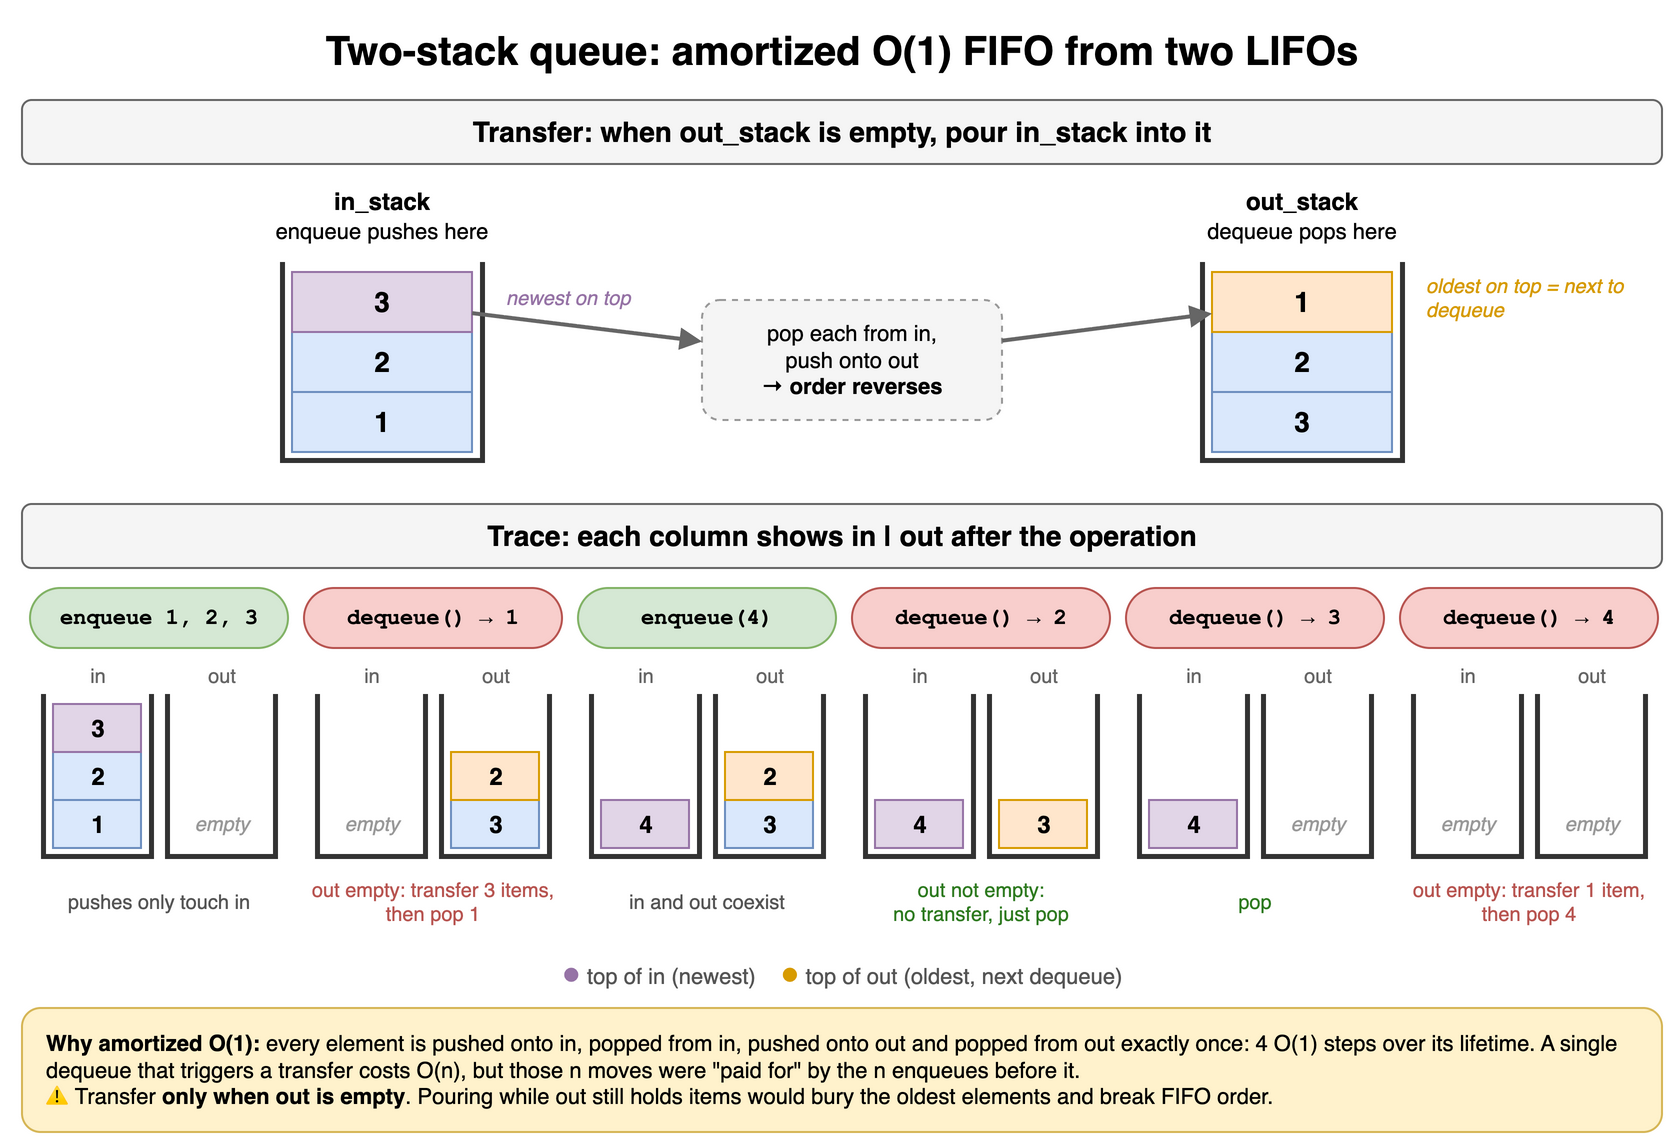

The diagram above was exported from draw.io. Its source (the exported page's mxGraphModel, read from the mxfile embedded in the PNG):
<mxGraphModel dx="900" dy="590" grid="1" gridSize="10" guides="1" tooltips="1" connect="1" arrows="1" fold="1" page="1" pageScale="1" pageWidth="900" pageHeight="590" math="0" shadow="0">
  <root>
    <mxCell id="0" />
    <mxCell id="1" parent="0" />
    <mxCell id="p8c1" value="Two-stack queue: amortized O(1) FIFO from two LIFOs" style="text;html=1;align=center;verticalAlign=middle;whiteSpace=wrap;fontSize=20;fontStyle=1;" vertex="1" parent="1">
      <mxGeometry x="40" y="10" width="820" height="30" as="geometry" />
    </mxCell>
    <mxCell id="p8c2" value="Transfer: when out_stack is empty, pour in_stack into it" style="rounded=1;whiteSpace=wrap;html=1;fillColor=#f5f5f5;strokeColor=#666666;fontStyle=1;fontSize=14;" vertex="1" parent="1">
      <mxGeometry x="40" y="50" width="820" height="32" as="geometry" />
    </mxCell>
    <mxCell id="p8c3" value="&lt;b&gt;in_stack&lt;/b&gt;&lt;br&gt;&lt;span style='font-size:11px'&gt;enqueue pushes here&lt;/span&gt;" style="text;html=1;align=center;verticalAlign=middle;whiteSpace=wrap;" vertex="1" parent="1">
      <mxGeometry x="150" y="90" width="140" height="36" as="geometry" />
    </mxCell>
    <mxCell id="p8c4" value="&lt;b&gt;out_stack&lt;/b&gt;&lt;br&gt;&lt;span style='font-size:11px'&gt;dequeue pops here&lt;/span&gt;" style="text;html=1;align=center;verticalAlign=middle;whiteSpace=wrap;" vertex="1" parent="1">
      <mxGeometry x="610" y="90" width="140" height="36" as="geometry" />
    </mxCell>
    <mxCell id="p8c5" value="" style="shape=partialRectangle;whiteSpace=wrap;html=1;top=0;fillColor=none;strokeWidth=2.5;strokeColor=#333333;" vertex="1" parent="1">
      <mxGeometry x="170" y="132" width="100" height="98" as="geometry" />
    </mxCell>
    <mxCell id="p8c6" value="1" style="rounded=0;whiteSpace=wrap;html=1;fontStyle=1;fontSize=14;fillColor=#dae8fc;strokeColor=#6c8ebf;" vertex="1" parent="1">
      <mxGeometry x="175" y="196" width="90" height="30" as="geometry" />
    </mxCell>
    <mxCell id="p8c7" value="2" style="rounded=0;whiteSpace=wrap;html=1;fontStyle=1;fontSize=14;fillColor=#dae8fc;strokeColor=#6c8ebf;" vertex="1" parent="1">
      <mxGeometry x="175" y="166" width="90" height="30" as="geometry" />
    </mxCell>
    <mxCell id="p8c8" value="3" style="rounded=0;whiteSpace=wrap;html=1;fontStyle=1;fontSize=14;fillColor=#e1d5e7;strokeColor=#9673a6;" vertex="1" parent="1">
      <mxGeometry x="175" y="136" width="90" height="30" as="geometry" />
    </mxCell>
    <mxCell id="p8c9" value="" style="shape=partialRectangle;whiteSpace=wrap;html=1;top=0;fillColor=none;strokeWidth=2.5;strokeColor=#333333;" vertex="1" parent="1">
      <mxGeometry x="630" y="132" width="100" height="98" as="geometry" />
    </mxCell>
    <mxCell id="p8c10" value="3" style="rounded=0;whiteSpace=wrap;html=1;fontStyle=1;fontSize=14;fillColor=#dae8fc;strokeColor=#6c8ebf;" vertex="1" parent="1">
      <mxGeometry x="635" y="196" width="90" height="30" as="geometry" />
    </mxCell>
    <mxCell id="p8c11" value="2" style="rounded=0;whiteSpace=wrap;html=1;fontStyle=1;fontSize=14;fillColor=#dae8fc;strokeColor=#6c8ebf;" vertex="1" parent="1">
      <mxGeometry x="635" y="166" width="90" height="30" as="geometry" />
    </mxCell>
    <mxCell id="p8c12" value="1" style="rounded=0;whiteSpace=wrap;html=1;fontStyle=1;fontSize=14;fillColor=#ffe6cc;strokeColor=#d79b00;" vertex="1" parent="1">
      <mxGeometry x="635" y="136" width="90" height="30" as="geometry" />
    </mxCell>
    <mxCell id="p8c13" value="newest on top" style="text;html=1;align=center;verticalAlign=middle;whiteSpace=wrap;fontSize=10;fontStyle=2;fontColor=#9673a6;align=left;" vertex="1" parent="1">
      <mxGeometry x="280" y="134" width="90" height="30" as="geometry" />
    </mxCell>
    <mxCell id="p8c14" value="oldest on top = next to dequeue" style="text;html=1;align=center;verticalAlign=middle;whiteSpace=wrap;fontSize=10;fontStyle=2;fontColor=#d79b00;align=left;" vertex="1" parent="1">
      <mxGeometry x="740" y="134" width="120" height="30" as="geometry" />
    </mxCell>
    <mxCell id="p8c15" value="pop each from in,&lt;br&gt;push onto out&lt;br&gt;&lt;b&gt;→ order reverses&lt;/b&gt;" style="rounded=1;whiteSpace=wrap;html=1;fillColor=#f5f5f5;strokeColor=#999999;dashed=1;fontSize=11;" vertex="1" parent="1">
      <mxGeometry x="380" y="150" width="150" height="60" as="geometry" />
    </mxCell>
    <mxCell id="p8c16" value="" style="endArrow=block;html=1;strokeWidth=2;strokeColor=#666666;" edge="1" parent="1" source="p8c8" target="p8c15">
      <mxGeometry relative="1" as="geometry" />
    </mxCell>
    <mxCell id="p8c17" value="" style="endArrow=block;html=1;strokeWidth=2;strokeColor=#666666;" edge="1" parent="1" source="p8c15" target="p8c12">
      <mxGeometry relative="1" as="geometry" />
    </mxCell>
    <mxCell id="p8c18" value="Trace: each column shows in | out after the operation" style="rounded=1;whiteSpace=wrap;html=1;fillColor=#f5f5f5;strokeColor=#666666;fontStyle=1;fontSize=14;" vertex="1" parent="1">
      <mxGeometry x="40" y="252" width="820" height="32" as="geometry" />
    </mxCell>
    <mxCell id="p8c19" value="enqueue 1, 2, 3" style="rounded=1;arcSize=50;whiteSpace=wrap;html=1;fontFamily=Courier New;fontStyle=1;fontSize=12;fontSize=11;fillColor=#d5e8d4;strokeColor=#82b366;" vertex="1" parent="1">
      <mxGeometry x="44" y="294" width="129" height="30" as="geometry" />
    </mxCell>
    <mxCell id="p8c20" value="in" style="text;html=1;align=center;verticalAlign=middle;whiteSpace=wrap;fontSize=10;fontColor=#666666;" vertex="1" parent="1">
      <mxGeometry x="50.5" y="330" width="54" height="16" as="geometry" />
    </mxCell>
    <mxCell id="p8c21" value="out" style="text;html=1;align=center;verticalAlign=middle;whiteSpace=wrap;fontSize=10;fontColor=#666666;" vertex="1" parent="1">
      <mxGeometry x="112.5" y="330" width="54" height="16" as="geometry" />
    </mxCell>
    <mxCell id="p8c22" value="" style="shape=partialRectangle;whiteSpace=wrap;html=1;top=0;fillColor=none;strokeWidth=2.5;strokeColor=#333333;" vertex="1" parent="1">
      <mxGeometry x="50.5" y="348" width="54" height="80" as="geometry" />
    </mxCell>
    <mxCell id="p8c23" value="1" style="rounded=0;whiteSpace=wrap;html=1;fontStyle=1;fontSize=14;fillColor=#dae8fc;strokeColor=#6c8ebf;fontSize=12;" vertex="1" parent="1">
      <mxGeometry x="55.5" y="400" width="44" height="24" as="geometry" />
    </mxCell>
    <mxCell id="p8c24" value="2" style="rounded=0;whiteSpace=wrap;html=1;fontStyle=1;fontSize=14;fillColor=#dae8fc;strokeColor=#6c8ebf;fontSize=12;" vertex="1" parent="1">
      <mxGeometry x="55.5" y="376" width="44" height="24" as="geometry" />
    </mxCell>
    <mxCell id="p8c25" value="3" style="rounded=0;whiteSpace=wrap;html=1;fontStyle=1;fontSize=14;fillColor=#e1d5e7;strokeColor=#9673a6;fontSize=12;" vertex="1" parent="1">
      <mxGeometry x="55.5" y="352" width="44" height="24" as="geometry" />
    </mxCell>
    <mxCell id="p8c26" value="" style="shape=partialRectangle;whiteSpace=wrap;html=1;top=0;fillColor=none;strokeWidth=2.5;strokeColor=#333333;" vertex="1" parent="1">
      <mxGeometry x="112.5" y="348" width="54" height="80" as="geometry" />
    </mxCell>
    <mxCell id="p8c27" value="empty" style="text;html=1;align=center;verticalAlign=middle;whiteSpace=wrap;fontSize=10;fontStyle=2;fontColor=#999999;" vertex="1" parent="1">
      <mxGeometry x="117.5" y="400" width="44" height="24" as="geometry" />
    </mxCell>
    <mxCell id="p8c28" value="pushes only touch in" style="text;html=1;align=center;verticalAlign=middle;whiteSpace=wrap;fontSize=10;fontColor=#555555;" vertex="1" parent="1">
      <mxGeometry x="40" y="434" width="137" height="34" as="geometry" />
    </mxCell>
    <mxCell id="p8c29" value="dequeue() → 1" style="rounded=1;arcSize=50;whiteSpace=wrap;html=1;fontFamily=Courier New;fontStyle=1;fontSize=12;fontSize=11;fillColor=#f8cecc;strokeColor=#b85450;" vertex="1" parent="1">
      <mxGeometry x="181" y="294" width="129" height="30" as="geometry" />
    </mxCell>
    <mxCell id="p8c30" value="in" style="text;html=1;align=center;verticalAlign=middle;whiteSpace=wrap;fontSize=10;fontColor=#666666;" vertex="1" parent="1">
      <mxGeometry x="187.5" y="330" width="54" height="16" as="geometry" />
    </mxCell>
    <mxCell id="p8c31" value="out" style="text;html=1;align=center;verticalAlign=middle;whiteSpace=wrap;fontSize=10;fontColor=#666666;" vertex="1" parent="1">
      <mxGeometry x="249.5" y="330" width="54" height="16" as="geometry" />
    </mxCell>
    <mxCell id="p8c32" value="" style="shape=partialRectangle;whiteSpace=wrap;html=1;top=0;fillColor=none;strokeWidth=2.5;strokeColor=#333333;" vertex="1" parent="1">
      <mxGeometry x="187.5" y="348" width="54" height="80" as="geometry" />
    </mxCell>
    <mxCell id="p8c33" value="empty" style="text;html=1;align=center;verticalAlign=middle;whiteSpace=wrap;fontSize=10;fontStyle=2;fontColor=#999999;" vertex="1" parent="1">
      <mxGeometry x="192.5" y="400" width="44" height="24" as="geometry" />
    </mxCell>
    <mxCell id="p8c34" value="" style="shape=partialRectangle;whiteSpace=wrap;html=1;top=0;fillColor=none;strokeWidth=2.5;strokeColor=#333333;" vertex="1" parent="1">
      <mxGeometry x="249.5" y="348" width="54" height="80" as="geometry" />
    </mxCell>
    <mxCell id="p8c35" value="3" style="rounded=0;whiteSpace=wrap;html=1;fontStyle=1;fontSize=14;fillColor=#dae8fc;strokeColor=#6c8ebf;fontSize=12;" vertex="1" parent="1">
      <mxGeometry x="254.5" y="400" width="44" height="24" as="geometry" />
    </mxCell>
    <mxCell id="p8c36" value="2" style="rounded=0;whiteSpace=wrap;html=1;fontStyle=1;fontSize=14;fillColor=#ffe6cc;strokeColor=#d79b00;fontSize=12;" vertex="1" parent="1">
      <mxGeometry x="254.5" y="376" width="44" height="24" as="geometry" />
    </mxCell>
    <mxCell id="p8c37" value="out empty: transfer 3 items,&lt;br&gt;then pop 1" style="text;html=1;align=center;verticalAlign=middle;whiteSpace=wrap;fontSize=10;fontColor=#b85450;" vertex="1" parent="1">
      <mxGeometry x="177" y="434" width="137" height="34" as="geometry" />
    </mxCell>
    <mxCell id="p8c38" value="enqueue(4)" style="rounded=1;arcSize=50;whiteSpace=wrap;html=1;fontFamily=Courier New;fontStyle=1;fontSize=12;fontSize=11;fillColor=#d5e8d4;strokeColor=#82b366;" vertex="1" parent="1">
      <mxGeometry x="318" y="294" width="129" height="30" as="geometry" />
    </mxCell>
    <mxCell id="p8c39" value="in" style="text;html=1;align=center;verticalAlign=middle;whiteSpace=wrap;fontSize=10;fontColor=#666666;" vertex="1" parent="1">
      <mxGeometry x="324.5" y="330" width="54" height="16" as="geometry" />
    </mxCell>
    <mxCell id="p8c40" value="out" style="text;html=1;align=center;verticalAlign=middle;whiteSpace=wrap;fontSize=10;fontColor=#666666;" vertex="1" parent="1">
      <mxGeometry x="386.5" y="330" width="54" height="16" as="geometry" />
    </mxCell>
    <mxCell id="p8c41" value="" style="shape=partialRectangle;whiteSpace=wrap;html=1;top=0;fillColor=none;strokeWidth=2.5;strokeColor=#333333;" vertex="1" parent="1">
      <mxGeometry x="324.5" y="348" width="54" height="80" as="geometry" />
    </mxCell>
    <mxCell id="p8c42" value="4" style="rounded=0;whiteSpace=wrap;html=1;fontStyle=1;fontSize=14;fillColor=#e1d5e7;strokeColor=#9673a6;fontSize=12;" vertex="1" parent="1">
      <mxGeometry x="329.5" y="400" width="44" height="24" as="geometry" />
    </mxCell>
    <mxCell id="p8c43" value="" style="shape=partialRectangle;whiteSpace=wrap;html=1;top=0;fillColor=none;strokeWidth=2.5;strokeColor=#333333;" vertex="1" parent="1">
      <mxGeometry x="386.5" y="348" width="54" height="80" as="geometry" />
    </mxCell>
    <mxCell id="p8c44" value="3" style="rounded=0;whiteSpace=wrap;html=1;fontStyle=1;fontSize=14;fillColor=#dae8fc;strokeColor=#6c8ebf;fontSize=12;" vertex="1" parent="1">
      <mxGeometry x="391.5" y="400" width="44" height="24" as="geometry" />
    </mxCell>
    <mxCell id="p8c45" value="2" style="rounded=0;whiteSpace=wrap;html=1;fontStyle=1;fontSize=14;fillColor=#ffe6cc;strokeColor=#d79b00;fontSize=12;" vertex="1" parent="1">
      <mxGeometry x="391.5" y="376" width="44" height="24" as="geometry" />
    </mxCell>
    <mxCell id="p8c46" value="in and out coexist" style="text;html=1;align=center;verticalAlign=middle;whiteSpace=wrap;fontSize=10;fontColor=#555555;" vertex="1" parent="1">
      <mxGeometry x="314" y="434" width="137" height="34" as="geometry" />
    </mxCell>
    <mxCell id="p8c47" value="dequeue() → 2" style="rounded=1;arcSize=50;whiteSpace=wrap;html=1;fontFamily=Courier New;fontStyle=1;fontSize=12;fontSize=11;fillColor=#f8cecc;strokeColor=#b85450;" vertex="1" parent="1">
      <mxGeometry x="455" y="294" width="129" height="30" as="geometry" />
    </mxCell>
    <mxCell id="p8c48" value="in" style="text;html=1;align=center;verticalAlign=middle;whiteSpace=wrap;fontSize=10;fontColor=#666666;" vertex="1" parent="1">
      <mxGeometry x="461.5" y="330" width="54" height="16" as="geometry" />
    </mxCell>
    <mxCell id="p8c49" value="out" style="text;html=1;align=center;verticalAlign=middle;whiteSpace=wrap;fontSize=10;fontColor=#666666;" vertex="1" parent="1">
      <mxGeometry x="523.5" y="330" width="54" height="16" as="geometry" />
    </mxCell>
    <mxCell id="p8c50" value="" style="shape=partialRectangle;whiteSpace=wrap;html=1;top=0;fillColor=none;strokeWidth=2.5;strokeColor=#333333;" vertex="1" parent="1">
      <mxGeometry x="461.5" y="348" width="54" height="80" as="geometry" />
    </mxCell>
    <mxCell id="p8c51" value="4" style="rounded=0;whiteSpace=wrap;html=1;fontStyle=1;fontSize=14;fillColor=#e1d5e7;strokeColor=#9673a6;fontSize=12;" vertex="1" parent="1">
      <mxGeometry x="466.5" y="400" width="44" height="24" as="geometry" />
    </mxCell>
    <mxCell id="p8c52" value="" style="shape=partialRectangle;whiteSpace=wrap;html=1;top=0;fillColor=none;strokeWidth=2.5;strokeColor=#333333;" vertex="1" parent="1">
      <mxGeometry x="523.5" y="348" width="54" height="80" as="geometry" />
    </mxCell>
    <mxCell id="p8c53" value="3" style="rounded=0;whiteSpace=wrap;html=1;fontStyle=1;fontSize=14;fillColor=#ffe6cc;strokeColor=#d79b00;fontSize=12;" vertex="1" parent="1">
      <mxGeometry x="528.5" y="400" width="44" height="24" as="geometry" />
    </mxCell>
    <mxCell id="p8c54" value="out not empty:&lt;br&gt;no transfer, just pop" style="text;html=1;align=center;verticalAlign=middle;whiteSpace=wrap;fontSize=10;fontColor=#2d7a1f;" vertex="1" parent="1">
      <mxGeometry x="451" y="434" width="137" height="34" as="geometry" />
    </mxCell>
    <mxCell id="p8c55" value="dequeue() → 3" style="rounded=1;arcSize=50;whiteSpace=wrap;html=1;fontFamily=Courier New;fontStyle=1;fontSize=12;fontSize=11;fillColor=#f8cecc;strokeColor=#b85450;" vertex="1" parent="1">
      <mxGeometry x="592" y="294" width="129" height="30" as="geometry" />
    </mxCell>
    <mxCell id="p8c56" value="in" style="text;html=1;align=center;verticalAlign=middle;whiteSpace=wrap;fontSize=10;fontColor=#666666;" vertex="1" parent="1">
      <mxGeometry x="598.5" y="330" width="54" height="16" as="geometry" />
    </mxCell>
    <mxCell id="p8c57" value="out" style="text;html=1;align=center;verticalAlign=middle;whiteSpace=wrap;fontSize=10;fontColor=#666666;" vertex="1" parent="1">
      <mxGeometry x="660.5" y="330" width="54" height="16" as="geometry" />
    </mxCell>
    <mxCell id="p8c58" value="" style="shape=partialRectangle;whiteSpace=wrap;html=1;top=0;fillColor=none;strokeWidth=2.5;strokeColor=#333333;" vertex="1" parent="1">
      <mxGeometry x="598.5" y="348" width="54" height="80" as="geometry" />
    </mxCell>
    <mxCell id="p8c59" value="4" style="rounded=0;whiteSpace=wrap;html=1;fontStyle=1;fontSize=14;fillColor=#e1d5e7;strokeColor=#9673a6;fontSize=12;" vertex="1" parent="1">
      <mxGeometry x="603.5" y="400" width="44" height="24" as="geometry" />
    </mxCell>
    <mxCell id="p8c60" value="" style="shape=partialRectangle;whiteSpace=wrap;html=1;top=0;fillColor=none;strokeWidth=2.5;strokeColor=#333333;" vertex="1" parent="1">
      <mxGeometry x="660.5" y="348" width="54" height="80" as="geometry" />
    </mxCell>
    <mxCell id="p8c61" value="empty" style="text;html=1;align=center;verticalAlign=middle;whiteSpace=wrap;fontSize=10;fontStyle=2;fontColor=#999999;" vertex="1" parent="1">
      <mxGeometry x="665.5" y="400" width="44" height="24" as="geometry" />
    </mxCell>
    <mxCell id="p8c62" value="pop" style="text;html=1;align=center;verticalAlign=middle;whiteSpace=wrap;fontSize=10;fontColor=#2d7a1f;" vertex="1" parent="1">
      <mxGeometry x="588" y="434" width="137" height="34" as="geometry" />
    </mxCell>
    <mxCell id="p8c63" value="dequeue() → 4" style="rounded=1;arcSize=50;whiteSpace=wrap;html=1;fontFamily=Courier New;fontStyle=1;fontSize=12;fontSize=11;fillColor=#f8cecc;strokeColor=#b85450;" vertex="1" parent="1">
      <mxGeometry x="729" y="294" width="129" height="30" as="geometry" />
    </mxCell>
    <mxCell id="p8c64" value="in" style="text;html=1;align=center;verticalAlign=middle;whiteSpace=wrap;fontSize=10;fontColor=#666666;" vertex="1" parent="1">
      <mxGeometry x="735.5" y="330" width="54" height="16" as="geometry" />
    </mxCell>
    <mxCell id="p8c65" value="out" style="text;html=1;align=center;verticalAlign=middle;whiteSpace=wrap;fontSize=10;fontColor=#666666;" vertex="1" parent="1">
      <mxGeometry x="797.5" y="330" width="54" height="16" as="geometry" />
    </mxCell>
    <mxCell id="p8c66" value="" style="shape=partialRectangle;whiteSpace=wrap;html=1;top=0;fillColor=none;strokeWidth=2.5;strokeColor=#333333;" vertex="1" parent="1">
      <mxGeometry x="735.5" y="348" width="54" height="80" as="geometry" />
    </mxCell>
    <mxCell id="p8c67" value="empty" style="text;html=1;align=center;verticalAlign=middle;whiteSpace=wrap;fontSize=10;fontStyle=2;fontColor=#999999;" vertex="1" parent="1">
      <mxGeometry x="740.5" y="400" width="44" height="24" as="geometry" />
    </mxCell>
    <mxCell id="p8c68" value="" style="shape=partialRectangle;whiteSpace=wrap;html=1;top=0;fillColor=none;strokeWidth=2.5;strokeColor=#333333;" vertex="1" parent="1">
      <mxGeometry x="797.5" y="348" width="54" height="80" as="geometry" />
    </mxCell>
    <mxCell id="p8c69" value="empty" style="text;html=1;align=center;verticalAlign=middle;whiteSpace=wrap;fontSize=10;fontStyle=2;fontColor=#999999;" vertex="1" parent="1">
      <mxGeometry x="802.5" y="400" width="44" height="24" as="geometry" />
    </mxCell>
    <mxCell id="p8c70" value="out empty: transfer 1 item,&lt;br&gt;then pop 4" style="text;html=1;align=center;verticalAlign=middle;whiteSpace=wrap;fontSize=10;fontColor=#b85450;" vertex="1" parent="1">
      <mxGeometry x="725" y="434" width="137" height="34" as="geometry" />
    </mxCell>
    <mxCell id="p8c71" value="&lt;font color='#9673a6' style='font-size:16px'&gt;●&lt;/font&gt; top of in (newest) &amp;nbsp;&amp;nbsp; &lt;font color='#d79b00' style='font-size:16px'&gt;●&lt;/font&gt; top of out (oldest, next dequeue)" style="text;html=1;align=center;verticalAlign=middle;whiteSpace=wrap;fontSize=11;fontColor=#555555;" vertex="1" parent="1">
      <mxGeometry x="40" y="476" width="820" height="20" as="geometry" />
    </mxCell>
    <mxCell id="p8c72" value="&lt;b&gt;Why amortized O(1):&lt;/b&gt; every element is pushed onto in, popped from in, pushed onto out and popped from out exactly once: 4 O(1) steps over its lifetime. A single dequeue that triggers a transfer costs O(n), but those n moves were &quot;paid for&quot; by the n enqueues before it.&lt;br&gt;⚠ Transfer &lt;b&gt;only when out is empty&lt;/b&gt;. Pouring while out still holds items would bury the oldest elements and break FIFO order." style="rounded=1;whiteSpace=wrap;html=1;align=left;spacingLeft=10;fontSize=11;fillColor=#fff2cc;strokeColor=#d6b656;" vertex="1" parent="1">
      <mxGeometry x="40" y="504" width="820" height="62" as="geometry" />
    </mxCell>
  </root>
</mxGraphModel>